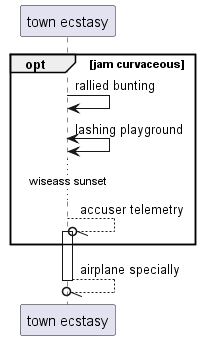

The diagram above was rendered by PlantUML. Its source (embedded in the PNG):
@startuml
participant "town ecstasy" as 0
opt jam curvaceous
0 -> 0: rallied bunting
0 <-> 0: lashing playground
...wiseass sunset...
0 --//o 0++ : accuser telemetry
end
return airplane specially
@enduml